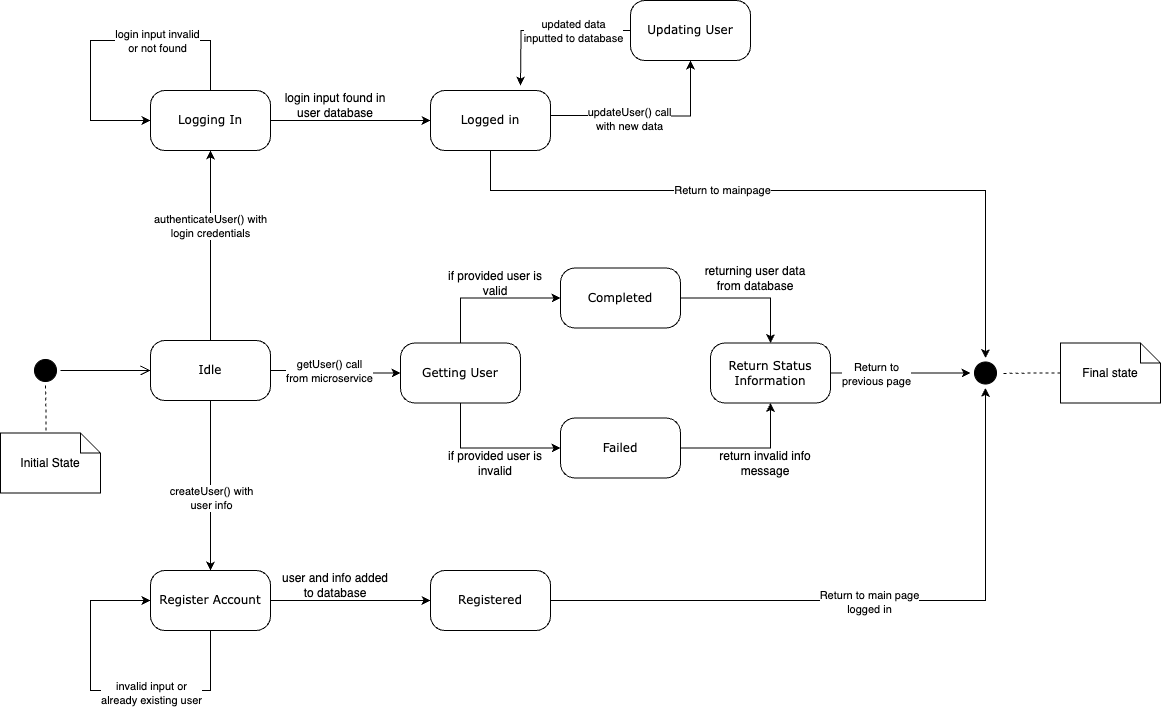

The diagram above was exported from draw.io. Its source (the exported page's mxGraphModel, read from the mxfile embedded in the PNG):
<mxGraphModel dx="1533" dy="1607" grid="1" gridSize="10" guides="1" tooltips="1" connect="1" arrows="1" fold="1" page="1" pageScale="1" pageWidth="1100" pageHeight="850" background="#ffffff" math="0" shadow="0">
  <root>
    <mxCell id="0" />
    <mxCell id="1" parent="0" />
    <mxCell id="382b91b5511bd0f7-1" value="" style="ellipse;html=1;shape=startState;fillColor=#000000;strokeColor=#000000;rounded=1;shadow=0;comic=0;labelBackgroundColor=none;fontFamily=Verdana;fontSize=12;fontColor=#000000;align=center;direction=south;" parent="1" vertex="1">
      <mxGeometry x="100" y="365" width="30" height="30" as="geometry" />
    </mxCell>
    <mxCell id="CYnR1oLNgdCgqRhuc-AB-43" style="edgeStyle=orthogonalEdgeStyle;rounded=0;orthogonalLoop=1;jettySize=auto;html=1;entryX=0.5;entryY=1;entryDx=0;entryDy=0;" parent="1" source="382b91b5511bd0f7-6" target="suF0fqJygNtOdNFqm4lb-1" edge="1">
      <mxGeometry relative="1" as="geometry" />
    </mxCell>
    <mxCell id="CYnR1oLNgdCgqRhuc-AB-44" value="authenticateUser() with&lt;br style=&quot;border-color: var(--border-color); background-color: rgb(251, 251, 251);&quot;&gt;&lt;span style=&quot;border-color: var(--border-color);&quot;&gt;login credentials&lt;/span&gt;" style="edgeLabel;html=1;align=center;verticalAlign=middle;resizable=0;points=[];" parent="CYnR1oLNgdCgqRhuc-AB-43" vertex="1" connectable="0">
      <mxGeometry x="0.2275" y="1" relative="1" as="geometry">
        <mxPoint as="offset" />
      </mxGeometry>
    </mxCell>
    <mxCell id="CYnR1oLNgdCgqRhuc-AB-58" style="edgeStyle=orthogonalEdgeStyle;rounded=0;orthogonalLoop=1;jettySize=auto;html=1;entryX=0.5;entryY=0;entryDx=0;entryDy=0;" parent="1" source="382b91b5511bd0f7-6" target="suF0fqJygNtOdNFqm4lb-2" edge="1">
      <mxGeometry relative="1" as="geometry" />
    </mxCell>
    <mxCell id="CYnR1oLNgdCgqRhuc-AB-59" value="createUser() with&lt;br&gt;user info" style="edgeLabel;html=1;align=center;verticalAlign=middle;resizable=0;points=[];" parent="CYnR1oLNgdCgqRhuc-AB-58" vertex="1" connectable="0">
      <mxGeometry x="-0.042" y="1" relative="1" as="geometry">
        <mxPoint x="-1" y="15" as="offset" />
      </mxGeometry>
    </mxCell>
    <mxCell id="CYnR1oLNgdCgqRhuc-AB-69" style="edgeStyle=orthogonalEdgeStyle;rounded=0;orthogonalLoop=1;jettySize=auto;html=1;entryX=0;entryY=0.5;entryDx=0;entryDy=0;" parent="1" source="382b91b5511bd0f7-6" target="1yd7jxlWz1D6BYrCICQQ-5" edge="1">
      <mxGeometry relative="1" as="geometry" />
    </mxCell>
    <mxCell id="CYnR1oLNgdCgqRhuc-AB-70" value="getUser() call &lt;br&gt;from microservice" style="edgeLabel;html=1;align=center;verticalAlign=middle;resizable=0;points=[];" parent="CYnR1oLNgdCgqRhuc-AB-69" vertex="1" connectable="0">
      <mxGeometry x="-0.1109" y="1" relative="1" as="geometry">
        <mxPoint y="1" as="offset" />
      </mxGeometry>
    </mxCell>
    <mxCell id="382b91b5511bd0f7-6" value="Idle" style="rounded=1;whiteSpace=wrap;html=1;arcSize=24;shadow=0;comic=0;labelBackgroundColor=none;fontFamily=Verdana;fontSize=12;align=center;" parent="1" vertex="1">
      <mxGeometry x="220" y="350" width="120" height="60" as="geometry" />
    </mxCell>
    <mxCell id="2a3bc250acf0617d-9" style="edgeStyle=orthogonalEdgeStyle;html=1;labelBackgroundColor=none;endArrow=open;endSize=8;strokeColor=#000000;fontFamily=Verdana;fontSize=12;align=left;" parent="1" source="382b91b5511bd0f7-1" target="382b91b5511bd0f7-6" edge="1">
      <mxGeometry relative="1" as="geometry" />
    </mxCell>
    <mxCell id="CYnR1oLNgdCgqRhuc-AB-8" style="edgeStyle=orthogonalEdgeStyle;rounded=0;orthogonalLoop=1;jettySize=auto;html=1;entryX=0;entryY=0.5;entryDx=0;entryDy=0;" parent="1" source="1yd7jxlWz1D6BYrCICQQ-5" target="CYnR1oLNgdCgqRhuc-AB-5" edge="1">
      <mxGeometry relative="1" as="geometry">
        <Array as="points">
          <mxPoint x="530" y="457.5" />
        </Array>
      </mxGeometry>
    </mxCell>
    <mxCell id="CYnR1oLNgdCgqRhuc-AB-12" style="edgeStyle=orthogonalEdgeStyle;rounded=0;orthogonalLoop=1;jettySize=auto;html=1;entryX=0;entryY=0.5;entryDx=0;entryDy=0;" parent="1" source="1yd7jxlWz1D6BYrCICQQ-5" target="CYnR1oLNgdCgqRhuc-AB-6" edge="1">
      <mxGeometry relative="1" as="geometry">
        <Array as="points">
          <mxPoint x="530" y="307.5" />
        </Array>
      </mxGeometry>
    </mxCell>
    <mxCell id="1yd7jxlWz1D6BYrCICQQ-5" value="Getting User" style="rounded=1;whiteSpace=wrap;html=1;arcSize=24;shadow=0;comic=0;labelBackgroundColor=none;fontFamily=Verdana;fontSize=12;align=center;" parent="1" vertex="1">
      <mxGeometry x="470" y="352.5" width="120" height="60" as="geometry" />
    </mxCell>
    <mxCell id="CYnR1oLNgdCgqRhuc-AB-22" style="edgeStyle=orthogonalEdgeStyle;rounded=0;orthogonalLoop=1;jettySize=auto;html=1;entryX=0;entryY=0.5;entryDx=0;entryDy=0;" parent="1" source="suF0fqJygNtOdNFqm4lb-1" target="CYnR1oLNgdCgqRhuc-AB-16" edge="1">
      <mxGeometry relative="1" as="geometry">
        <Array as="points">
          <mxPoint x="390" y="130" />
          <mxPoint x="390" y="130" />
        </Array>
      </mxGeometry>
    </mxCell>
    <mxCell id="suF0fqJygNtOdNFqm4lb-1" value="Logging In" style="rounded=1;whiteSpace=wrap;html=1;arcSize=24;shadow=0;comic=0;labelBackgroundColor=none;fontFamily=Verdana;fontSize=12;align=center;" parent="1" vertex="1">
      <mxGeometry x="220" y="100" width="120" height="60" as="geometry" />
    </mxCell>
    <mxCell id="suF0fqJygNtOdNFqm4lb-2" value="Register Account" style="rounded=1;whiteSpace=wrap;html=1;arcSize=24;shadow=0;comic=0;labelBackgroundColor=none;fontFamily=Verdana;fontSize=12;align=center;" parent="1" vertex="1">
      <mxGeometry x="220" y="580" width="120" height="60" as="geometry" />
    </mxCell>
    <mxCell id="suF0fqJygNtOdNFqm4lb-9" value="" style="ellipse;html=1;shape=startState;fillColor=#000000;strokeColor=#000000;rounded=1;shadow=0;comic=0;labelBackgroundColor=none;fontFamily=Verdana;fontSize=12;fontColor=#000000;align=center;direction=south;" parent="1" vertex="1">
      <mxGeometry x="1040" y="367.5" width="30" height="30" as="geometry" />
    </mxCell>
    <mxCell id="CYnR1oLNgdCgqRhuc-AB-2" value="returning user data from database" style="text;html=1;strokeColor=none;fillColor=none;align=center;verticalAlign=middle;whiteSpace=wrap;rounded=0;" parent="1" vertex="1">
      <mxGeometry x="770" y="272.5" width="110" height="30" as="geometry" />
    </mxCell>
    <mxCell id="CYnR1oLNgdCgqRhuc-AB-11" style="edgeStyle=orthogonalEdgeStyle;rounded=0;orthogonalLoop=1;jettySize=auto;html=1;entryX=0.5;entryY=1;entryDx=0;entryDy=0;" parent="1" source="CYnR1oLNgdCgqRhuc-AB-5" target="CYnR1oLNgdCgqRhuc-AB-9" edge="1">
      <mxGeometry relative="1" as="geometry" />
    </mxCell>
    <mxCell id="CYnR1oLNgdCgqRhuc-AB-5" value="Failed" style="rounded=1;whiteSpace=wrap;html=1;arcSize=24;shadow=0;comic=0;labelBackgroundColor=none;fontFamily=Verdana;fontSize=12;align=center;" parent="1" vertex="1">
      <mxGeometry x="630" y="427.5" width="120" height="60" as="geometry" />
    </mxCell>
    <mxCell id="CYnR1oLNgdCgqRhuc-AB-10" style="edgeStyle=orthogonalEdgeStyle;rounded=0;orthogonalLoop=1;jettySize=auto;html=1;entryX=0.5;entryY=0;entryDx=0;entryDy=0;" parent="1" source="CYnR1oLNgdCgqRhuc-AB-6" target="CYnR1oLNgdCgqRhuc-AB-9" edge="1">
      <mxGeometry relative="1" as="geometry" />
    </mxCell>
    <mxCell id="CYnR1oLNgdCgqRhuc-AB-6" value="Completed" style="rounded=1;whiteSpace=wrap;html=1;arcSize=24;shadow=0;comic=0;labelBackgroundColor=none;fontFamily=Verdana;fontSize=12;align=center;" parent="1" vertex="1">
      <mxGeometry x="630" y="277.5" width="120" height="60" as="geometry" />
    </mxCell>
    <mxCell id="CYnR1oLNgdCgqRhuc-AB-71" style="edgeStyle=orthogonalEdgeStyle;rounded=0;orthogonalLoop=1;jettySize=auto;html=1;" parent="1" source="CYnR1oLNgdCgqRhuc-AB-9" edge="1">
      <mxGeometry relative="1" as="geometry">
        <mxPoint x="1040" y="382.5" as="targetPoint" />
      </mxGeometry>
    </mxCell>
    <mxCell id="aTsdMFYAVgKohe3B6qNJ-7" value="Return to &lt;br&gt;previous page" style="edgeLabel;html=1;align=center;verticalAlign=middle;resizable=0;points=[];" parent="CYnR1oLNgdCgqRhuc-AB-71" vertex="1" connectable="0">
      <mxGeometry x="-0.3594" y="1" relative="1" as="geometry">
        <mxPoint y="1" as="offset" />
      </mxGeometry>
    </mxCell>
    <mxCell id="CYnR1oLNgdCgqRhuc-AB-9" value="Return Status Information" style="rounded=1;whiteSpace=wrap;html=1;arcSize=24;shadow=0;comic=0;labelBackgroundColor=none;fontFamily=Verdana;fontSize=12;align=center;" parent="1" vertex="1">
      <mxGeometry x="780" y="352.5" width="120" height="60" as="geometry" />
    </mxCell>
    <mxCell id="CYnR1oLNgdCgqRhuc-AB-13" value="if provided user is invalid" style="text;html=1;strokeColor=none;fillColor=none;align=center;verticalAlign=middle;whiteSpace=wrap;rounded=0;" parent="1" vertex="1">
      <mxGeometry x="510" y="457.5" width="110" height="30" as="geometry" />
    </mxCell>
    <mxCell id="CYnR1oLNgdCgqRhuc-AB-14" value="return invalid info message" style="text;html=1;strokeColor=none;fillColor=none;align=center;verticalAlign=middle;whiteSpace=wrap;rounded=0;" parent="1" vertex="1">
      <mxGeometry x="780" y="457.5" width="110" height="30" as="geometry" />
    </mxCell>
    <mxCell id="CYnR1oLNgdCgqRhuc-AB-15" value="if provided user is valid" style="text;html=1;strokeColor=none;fillColor=none;align=center;verticalAlign=middle;whiteSpace=wrap;rounded=0;" parent="1" vertex="1">
      <mxGeometry x="510" y="277.5" width="110" height="30" as="geometry" />
    </mxCell>
    <mxCell id="CYnR1oLNgdCgqRhuc-AB-73" style="edgeStyle=orthogonalEdgeStyle;rounded=0;orthogonalLoop=1;jettySize=auto;html=1;entryX=0;entryY=0.5;entryDx=0;entryDy=0;" parent="1" source="CYnR1oLNgdCgqRhuc-AB-16" target="suF0fqJygNtOdNFqm4lb-9" edge="1">
      <mxGeometry relative="1" as="geometry">
        <Array as="points">
          <mxPoint x="560" y="200" />
          <mxPoint x="1055" y="200" />
        </Array>
      </mxGeometry>
    </mxCell>
    <mxCell id="aTsdMFYAVgKohe3B6qNJ-6" value="Return to mainpage" style="edgeLabel;html=1;align=center;verticalAlign=middle;resizable=0;points=[];" parent="CYnR1oLNgdCgqRhuc-AB-73" vertex="1" connectable="0">
      <mxGeometry x="-0.2285" y="1" relative="1" as="geometry">
        <mxPoint as="offset" />
      </mxGeometry>
    </mxCell>
    <mxCell id="CYnR1oLNgdCgqRhuc-AB-16" value="Logged in" style="rounded=1;whiteSpace=wrap;html=1;arcSize=24;shadow=0;comic=0;labelBackgroundColor=none;fontFamily=Verdana;fontSize=12;align=center;" parent="1" vertex="1">
      <mxGeometry x="500" y="100" width="120" height="60" as="geometry" />
    </mxCell>
    <mxCell id="CYnR1oLNgdCgqRhuc-AB-28" value="login input found in user database" style="text;html=1;strokeColor=none;fillColor=none;align=center;verticalAlign=middle;whiteSpace=wrap;rounded=0;" parent="1" vertex="1">
      <mxGeometry x="350" y="100" width="110" height="30" as="geometry" />
    </mxCell>
    <mxCell id="CYnR1oLNgdCgqRhuc-AB-46" style="edgeStyle=orthogonalEdgeStyle;rounded=0;orthogonalLoop=1;jettySize=auto;html=1;entryX=0;entryY=0.5;entryDx=0;entryDy=0;" parent="1" source="suF0fqJygNtOdNFqm4lb-1" target="suF0fqJygNtOdNFqm4lb-1" edge="1">
      <mxGeometry relative="1" as="geometry">
        <Array as="points">
          <mxPoint x="280" y="50" />
          <mxPoint x="160" y="50" />
          <mxPoint x="160" y="130" />
        </Array>
      </mxGeometry>
    </mxCell>
    <mxCell id="CYnR1oLNgdCgqRhuc-AB-47" value="login input invalid&lt;br style=&quot;border-color: var(--border-color);&quot;&gt;&amp;nbsp;or not found&amp;nbsp;" style="edgeLabel;html=1;align=center;verticalAlign=middle;resizable=0;points=[];" parent="CYnR1oLNgdCgqRhuc-AB-46" vertex="1" connectable="0">
      <mxGeometry x="-0.3266" relative="1" as="geometry">
        <mxPoint as="offset" />
      </mxGeometry>
    </mxCell>
    <mxCell id="CYnR1oLNgdCgqRhuc-AB-48" style="edgeStyle=orthogonalEdgeStyle;rounded=0;orthogonalLoop=1;jettySize=auto;html=1;entryX=0;entryY=0.5;entryDx=0;entryDy=0;" parent="1" target="CYnR1oLNgdCgqRhuc-AB-51" edge="1">
      <mxGeometry relative="1" as="geometry">
        <Array as="points">
          <mxPoint x="390" y="610" />
          <mxPoint x="390" y="610" />
        </Array>
        <mxPoint x="340" y="610.0033333333333" as="sourcePoint" />
      </mxGeometry>
    </mxCell>
    <mxCell id="CYnR1oLNgdCgqRhuc-AB-72" style="edgeStyle=orthogonalEdgeStyle;rounded=0;orthogonalLoop=1;jettySize=auto;html=1;entryX=1;entryY=0.5;entryDx=0;entryDy=0;" parent="1" source="CYnR1oLNgdCgqRhuc-AB-51" target="suF0fqJygNtOdNFqm4lb-9" edge="1">
      <mxGeometry relative="1" as="geometry" />
    </mxCell>
    <mxCell id="aTsdMFYAVgKohe3B6qNJ-8" value="Return to main page&lt;br&gt;logged in" style="edgeLabel;html=1;align=center;verticalAlign=middle;resizable=0;points=[];" parent="CYnR1oLNgdCgqRhuc-AB-72" vertex="1" connectable="0">
      <mxGeometry x="-0.0208" y="-1" relative="1" as="geometry">
        <mxPoint as="offset" />
      </mxGeometry>
    </mxCell>
    <mxCell id="CYnR1oLNgdCgqRhuc-AB-51" value="Registered" style="rounded=1;whiteSpace=wrap;html=1;arcSize=24;shadow=0;comic=0;labelBackgroundColor=none;fontFamily=Verdana;fontSize=12;align=center;" parent="1" vertex="1">
      <mxGeometry x="500" y="580" width="120" height="60" as="geometry" />
    </mxCell>
    <mxCell id="CYnR1oLNgdCgqRhuc-AB-52" value="user and info added to database" style="text;html=1;strokeColor=none;fillColor=none;align=center;verticalAlign=middle;whiteSpace=wrap;rounded=0;" parent="1" vertex="1">
      <mxGeometry x="350" y="580" width="110" height="30" as="geometry" />
    </mxCell>
    <mxCell id="CYnR1oLNgdCgqRhuc-AB-56" style="edgeStyle=orthogonalEdgeStyle;rounded=0;orthogonalLoop=1;jettySize=auto;html=1;entryX=0;entryY=0.5;entryDx=0;entryDy=0;" parent="1" source="suF0fqJygNtOdNFqm4lb-2" target="suF0fqJygNtOdNFqm4lb-2" edge="1">
      <mxGeometry relative="1" as="geometry">
        <Array as="points">
          <mxPoint x="280" y="700" />
          <mxPoint x="160" y="700" />
          <mxPoint x="160" y="610" />
        </Array>
      </mxGeometry>
    </mxCell>
    <mxCell id="CYnR1oLNgdCgqRhuc-AB-57" value="invalid input or &lt;br&gt;already existing user" style="edgeLabel;html=1;align=center;verticalAlign=middle;resizable=0;points=[];" parent="CYnR1oLNgdCgqRhuc-AB-56" vertex="1" connectable="0">
      <mxGeometry x="-0.2664" y="2" relative="1" as="geometry">
        <mxPoint as="offset" />
      </mxGeometry>
    </mxCell>
    <mxCell id="CYnR1oLNgdCgqRhuc-AB-64" style="edgeStyle=orthogonalEdgeStyle;rounded=0;orthogonalLoop=1;jettySize=auto;html=1;entryX=0.5;entryY=1;entryDx=0;entryDy=0;" parent="1" target="CYnR1oLNgdCgqRhuc-AB-68" edge="1">
      <mxGeometry relative="1" as="geometry">
        <mxPoint x="620" y="125" as="sourcePoint" />
      </mxGeometry>
    </mxCell>
    <mxCell id="CYnR1oLNgdCgqRhuc-AB-65" value="updateUser() call &lt;br&gt;with new data" style="edgeLabel;html=1;align=center;verticalAlign=middle;resizable=0;points=[];" parent="CYnR1oLNgdCgqRhuc-AB-64" vertex="1" connectable="0">
      <mxGeometry x="-0.2103" y="-3" relative="1" as="geometry">
        <mxPoint as="offset" />
      </mxGeometry>
    </mxCell>
    <mxCell id="CYnR1oLNgdCgqRhuc-AB-66" style="edgeStyle=orthogonalEdgeStyle;rounded=0;orthogonalLoop=1;jettySize=auto;html=1;entryX=0.75;entryY=0;entryDx=0;entryDy=0;" parent="1" source="CYnR1oLNgdCgqRhuc-AB-68" edge="1">
      <mxGeometry relative="1" as="geometry">
        <mxPoint x="590" y="95" as="targetPoint" />
      </mxGeometry>
    </mxCell>
    <mxCell id="CYnR1oLNgdCgqRhuc-AB-67" value="updated data &lt;br&gt;inputted to database" style="edgeLabel;html=1;align=center;verticalAlign=middle;resizable=0;points=[];" parent="CYnR1oLNgdCgqRhuc-AB-66" vertex="1" connectable="0">
      <mxGeometry x="-0.3091" relative="1" as="geometry">
        <mxPoint as="offset" />
      </mxGeometry>
    </mxCell>
    <mxCell id="CYnR1oLNgdCgqRhuc-AB-68" value="Updating User" style="rounded=1;whiteSpace=wrap;html=1;arcSize=24;shadow=0;comic=0;labelBackgroundColor=none;fontFamily=Verdana;fontSize=12;align=center;" parent="1" vertex="1">
      <mxGeometry x="700" y="10" width="120" height="60" as="geometry" />
    </mxCell>
    <mxCell id="aTsdMFYAVgKohe3B6qNJ-1" style="edgeStyle=orthogonalEdgeStyle;rounded=0;orthogonalLoop=1;jettySize=auto;html=1;entryX=0.454;entryY=0.002;entryDx=0;entryDy=0;endArrow=none;endFill=0;dashed=1;exitX=1;exitY=0.5;exitDx=0;exitDy=0;entryPerimeter=0;" parent="1" target="aTsdMFYAVgKohe3B6qNJ-2" edge="1">
      <mxGeometry relative="1" as="geometry">
        <mxPoint x="50" y="397.98" as="targetPoint" />
        <mxPoint x="115" y="395" as="sourcePoint" />
      </mxGeometry>
    </mxCell>
    <mxCell id="aTsdMFYAVgKohe3B6qNJ-2" value="Initial State" style="shape=note;size=20;whiteSpace=wrap;html=1;" parent="1" vertex="1">
      <mxGeometry x="70" y="442.5" width="100" height="60" as="geometry" />
    </mxCell>
    <mxCell id="aTsdMFYAVgKohe3B6qNJ-3" style="edgeStyle=orthogonalEdgeStyle;rounded=0;orthogonalLoop=1;jettySize=auto;html=1;entryX=0.5;entryY=0;entryDx=0;entryDy=0;endArrow=none;endFill=0;dashed=1;" parent="1" source="aTsdMFYAVgKohe3B6qNJ-4" edge="1">
      <mxGeometry relative="1" as="geometry">
        <mxPoint x="1070" y="383" as="targetPoint" />
      </mxGeometry>
    </mxCell>
    <mxCell id="aTsdMFYAVgKohe3B6qNJ-4" value="Final state" style="shape=note;size=20;whiteSpace=wrap;html=1;" parent="1" vertex="1">
      <mxGeometry x="1130" y="352.5" width="100" height="60" as="geometry" />
    </mxCell>
  </root>
</mxGraphModel>